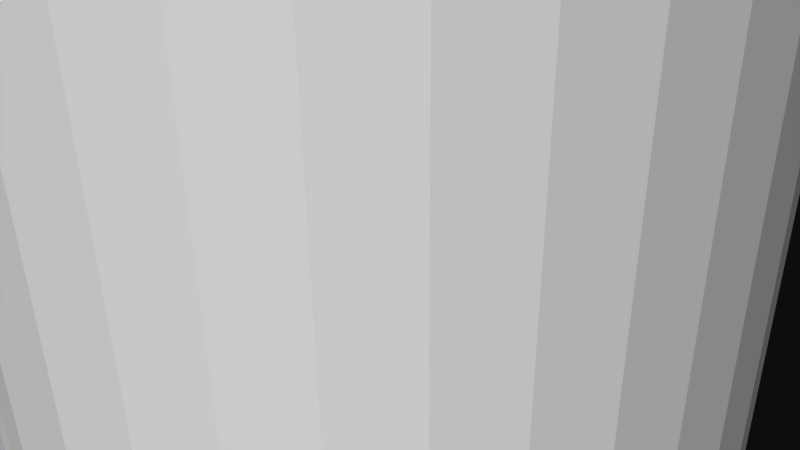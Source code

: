 # Source: 12279.blend  (saved by Blender 2.72.0; exported with 4.5.12 LTS)
import bpy
from mathutils import Matrix  # noqa: F401  (used for matrix-valued properties, if any)

bpy.ops.wm.read_factory_settings(use_empty=True)
scene = bpy.context.scene
scene.name = 'Scene'

# ---- collections
col_collection_1 = bpy.data.collections.new('Collection 1'); scene.collection.children.link(col_collection_1)

# ---- materials (node trees are filled in below, after node groups)
mat_material = bpy.data.materials.new('Material')
mat_material.alpha_threshold = 0.0
mat_material.use_transparent_shadow = False
mat_material.diffuse_color = (1.0, 1.0, 1.0, 1.0)
mat_material.specular_color = (0.902, 0.902, 0.902)
mat_material.roughness = 0.5

# ---- material node trees

# ---- world
world_world = bpy.data.worlds.new('World'); scene.world = world_world
world_world.color = (0.05088, 0.05088, 0.05088)
world_world.use_sun_shadow = False
world_world.sun_shadow_jitter_overblur = 0.0
world_world.cycles.sampling_method = 'MANUAL'
world_world.cycles.sample_map_resolution = 256

# ---- cameras
cam_camera = bpy.data.cameras.new('Camera')
cam_camera.clip_end = 100.0
cam_camera.lens = 35.0
cam_camera.sensor_width = 32.0
cam_camera.sensor_height = 18.0
cam_camera.ortho_scale = 7.314
cam_camera.dof.focus_distance = 0.0
cam_camera.dof.aperture_fstop = 128.0

# ---- meshes
me_rob_12279 = bpy.data.meshes.new('ROB-12279')
me_rob_12279.from_pydata([(0.3231, 25.4, 3.796), (0.4039, 25.4, 4.745), (0.96, 25.4, 3.687), (1.2, 25.4, 4.609), (1.569, 25.4, 3.472), (1.962, 25.4, 4.34), (2.134, 25.4, 3.157), (2.667, 25.4, 3.946), (2.636, 25.4, 2.751), (3.295, 25.4, 3.438), (3.063, 25.4, 2.266), (3.829, 25.4, 2.832), (3.402, 25.4, 1.715), (4.253, 25.4, 2.144), (3.643, 25.4, 1.116), (4.554, 25.4, 1.395), (3.779, 25.4, 0.4839), (4.724, 25.4, 0.6049), (3.807, 25.4, -0.1617), (4.758, 25.4, -0.2021), (3.724, 25.4, -0.8027), (4.656, 25.4, -1.003), (3.535, 25.4, -1.421), (4.419, 25.4, -1.776), (3.244, 25.4, -1.998), (4.055, 25.4, -2.497), (2.86, 25.4, -2.517), (3.575, 25.4, -3.146), (2.394, 25.4, -2.964), (2.992, 25.4, -3.705), (1.858, 25.4, -3.326), (2.323, 25.4, -4.158), (1.269, 25.4, -3.592), (1.587, 25.4, -4.49), (0.6439, 25.4, -3.755), (0.8049, 25.4, -4.694), (-4.768e-07, 25.4, -3.81), (-4.768e-07, 25.4, -4.763), (-0.6439, 25.4, -3.755), (-0.8049, 25.4, -4.694), (-1.269, 25.4, -3.592), (-1.587, 25.4, -4.49), (-1.858, 25.4, -3.326), (-2.323, 25.4, -4.158), (-2.394, 25.4, -2.964), (-2.992, 25.4, -3.705), (-2.86, 25.4, -2.517), (-3.575, 25.4, -3.146), (-3.244, 25.4, -1.998), (-4.055, 25.4, -2.497), (-3.535, 25.4, -1.421), (-4.419, 25.4, -1.776), (-3.724, 25.4, -0.8027), (-4.656, 25.4, -1.003), (-3.807, 25.4, -0.1617), (-4.758, 25.4, -0.2021), (-3.779, 25.4, 0.4839), (-4.724, 25.4, 0.6049), (-3.643, 25.4, 1.116), (-4.554, 25.4, 1.395), (-3.402, 25.4, 1.715), (-4.253, 25.4, 2.144), (-3.063, 25.4, 2.266), (-3.829, 25.4, 2.832), (-2.636, 25.4, 2.751), (-3.295, 25.4, 3.438), (-2.134, 25.4, 3.157), (-2.667, 25.4, 3.946), (-1.569, 25.4, 3.472), (-1.962, 25.4, 4.34), (-0.96, 25.4, 3.687), (-1.2, 25.4, 4.609), (-0.3231, 25.4, 3.796), (-0.4039, 25.4, 4.745), (-4.768e-07, 25.4, 3.81), (-4.768e-07, 25.4, 4.763), (2.394, -25.4, -2.964), (2.992, -25.4, -3.705), (2.86, -25.4, -2.517), (3.575, -25.4, -3.146), (3.244, -25.4, -1.998), (4.055, -25.4, -2.497), (3.535, -25.4, -1.421), (4.419, -25.4, -1.776), (3.724, -25.4, -0.8027), (4.656, -25.4, -1.003), (3.807, -25.4, -0.1617), (4.758, -25.4, -0.2021), (3.779, -25.4, 0.4839), (4.724, -25.4, 0.6049), (3.643, -25.4, 1.116), (4.554, -25.4, 1.395), (3.402, -25.4, 1.715), (4.253, -25.4, 2.144), (3.063, -25.4, 2.266), (3.829, -25.4, 2.832), (2.636, -25.4, 2.751), (3.295, -25.4, 3.438), (2.134, -25.4, 3.157), (2.667, -25.4, 3.946), (1.569, -25.4, 3.472), (1.962, -25.4, 4.34), (0.96, -25.4, 3.687), (1.2, -25.4, 4.609), (0.3231, -25.4, 3.796), (0.4039, -25.4, 4.745), (-0.3231, -25.4, 3.796), (-0.4039, -25.4, 4.745), (-0.96, -25.4, 3.687), (-1.2, -25.4, 4.609), (-1.569, -25.4, 3.472), (-1.962, -25.4, 4.34), (-2.134, -25.4, 3.157), (-2.667, -25.4, 3.946), (-2.636, -25.4, 2.751), (-3.295, -25.4, 3.438), (-3.063, -25.4, 2.266), (-3.829, -25.4, 2.832), (-3.402, -25.4, 1.715), (-4.253, -25.4, 2.144), (-3.643, -25.4, 1.116), (-4.554, -25.4, 1.395), (-3.779, -25.4, 0.4839), (-4.724, -25.4, 0.6049), (-3.807, -25.4, -0.1617), (-4.758, -25.4, -0.2021), (-3.724, -25.4, -0.8027), (-4.656, -25.4, -1.003), (-3.535, -25.4, -1.421), (-4.419, -25.4, -1.776), (-3.244, -25.4, -1.998), (-4.055, -25.4, -2.497), (-2.86, -25.4, -2.517), (-3.575, -25.4, -3.146), (-2.394, -25.4, -2.964), (-2.992, -25.4, -3.705), (-1.858, -25.4, -3.326), (-2.323, -25.4, -4.158), (-1.269, -25.4, -3.592), (-1.587, -25.4, -4.49), (-0.6439, -25.4, -3.755), (-0.8049, -25.4, -4.694), (-4.768e-07, -25.4, -3.81), (-4.768e-07, -25.4, -4.763), (0.6439, -25.4, -3.755), (0.8049, -25.4, -4.694), (1.269, -25.4, -3.592), (1.587, -25.4, -4.49), (1.858, -25.4, -3.326), (2.323, -25.4, -4.158)], [], [(147, 33, 31, 149), (73, 107, 105, 1, 75), (120, 58, 60, 118), (88, 16, 18, 86), (133, 47, 45, 135), (101, 5, 3, 103), (77, 29, 27, 79), (119, 61, 59, 121), (115, 65, 63, 117), (116, 62, 64, 114), (126, 52, 54, 124), (139, 41, 39, 141), (95, 11, 9, 97), (87, 19, 17, 89), (131, 49, 47, 133), (73, 75, 74, 72, 71), (121, 59, 57, 123), (91, 92, 90, 88, 86, 84, 82, 80, 78, 76, 148, 146, 144, 143, 145, 147, 149, 77, 79, 81, 83, 85, 87, 89), (117, 63, 61, 119), (92, 12, 14, 90), (99, 7, 5, 101), (96, 8, 10, 94), (111, 69, 67, 113), (132, 46, 48, 130), (107, 73, 71, 109), (112, 66, 68, 110), (109, 71, 69, 111), (94, 10, 12, 92), (145, 35, 33, 147), (84, 20, 22, 82), (129, 51, 49, 131), (113, 67, 65, 115), (108, 70, 72, 106), (125, 55, 53, 127), (90, 14, 16, 88), (141, 39, 37, 143), (148, 30, 32, 146), (140, 38, 40, 138), (80, 24, 26, 78), (138, 40, 42, 136), (81, 25, 23, 83), (144, 34, 36, 142), (110, 68, 70, 108), (91, 15, 13, 93), (86, 18, 20, 84), (127, 53, 51, 129), (114, 64, 66, 112), (98, 6, 8, 96), (128, 50, 52, 126), (78, 26, 28, 76), (82, 22, 24, 80), (83, 23, 21, 85), (85, 21, 19, 87), (97, 9, 7, 99), (104, 106, 72, 74, 0), (124, 54, 56, 122), (103, 3, 1, 105), (79, 27, 25, 81), (102, 2, 4, 100), (136, 42, 44, 134), (143, 37, 35, 145), (137, 43, 41, 139), (93, 13, 11, 95), (123, 57, 55, 125), (146, 32, 34, 144), (130, 48, 50, 128), (134, 44, 46, 132), (118, 60, 62, 116), (149, 31, 29, 77), (104, 0, 2, 102), (61, 63, 65, 67, 69, 71, 72, 70, 68, 66, 64, 62, 60, 58, 56, 54, 52, 50, 48, 46, 44, 42, 40, 38, 36, 34, 32, 30, 28, 26, 24, 22, 20, 18, 16, 14, 12, 10, 8, 6, 4, 2, 0, 74, 75, 1, 3, 5, 7, 9, 11, 13, 15, 17, 19, 21, 23, 25, 27, 29, 31, 33, 35, 37, 39, 41, 43, 45, 47, 49, 51, 53, 55, 57, 59), (142, 36, 38, 140), (122, 56, 58, 120), (100, 4, 6, 98), (76, 28, 30, 148), (135, 45, 43, 137), (139, 141, 143, 144, 142, 140, 138, 136, 134, 132, 130, 128, 126, 124, 122, 120, 118, 116, 114, 112, 110, 108, 106, 104, 102, 100, 98, 96, 94, 92, 91, 93, 95, 97, 99, 101, 103, 105, 107, 109, 111, 113, 115, 117, 119, 121, 123, 125, 127, 129, 131, 133, 135, 137), (89, 17, 15, 91)])
me_rob_12279.materials.append(mat_material)
me_rob_12279.use_remesh_preserve_volume = False
me_rob_12279.use_remesh_preserve_attributes = False
me_rob_12279.use_mirror_vertex_groups = False
me_rob_12279.update()

# ---- objects
ob_rob_12279 = bpy.data.objects.new('ROB-12279', me_rob_12279)
ob_camera = bpy.data.objects.new('Camera', cam_camera)

# ---- transforms, parenting, visibility, modifiers, constraints
ob_rob_12279.location = (0.0, 0.0, 0.0)
ob_rob_12279.rotation_euler = (1.571, -0.0, 0.0)
ob_rob_12279.lineart.crease_threshold = 0.0
ob_camera.location = (7.481, -6.508, 5.344)
ob_camera.rotation_euler = (1.109, 0.01082, 0.8149)
ob_camera.lock_rotations_4d = False
ob_camera.empty_display_type = 'ARROWS'
ob_camera.color = (0.0, 0.0, 0.0, 0.0)
ob_camera.display_type = 'WIRE'
ob_camera.lineart.crease_threshold = 0.0

# ---- collection membership
col_collection_1.objects.link(ob_rob_12279)
col_collection_1.objects.link(ob_camera)

# ---- scene / render settings (as saved in the file)
scene.camera = ob_camera
scene.frame_start = 1; scene.frame_end = 250; scene.frame_set(1)
scene.render.engine = 'BLENDER_EEVEE_NEXT'
scene.render.resolution_percentage = 50
scene.render.dither_intensity = 0.0
scene.cycles.use_denoising = False
scene.cycles.samples = 10
scene.cycles.sampling_pattern = 'TABULATED_SOBOL'
scene.cycles.light_sampling_threshold = 0.0
scene.cycles.use_adaptive_sampling = False
scene.cycles.use_light_tree = False
scene.cycles.blur_glossy = 0.0
scene.cycles.pixel_filter_type = 'GAUSSIAN'
scene.cycles.sample_clamp_indirect = 0.0
scene.view_settings.view_transform = 'Raw'
bpy.context.view_layer.update()

# ---- added for rendering (the .blend has no usable light): sun
light_auto_sun = bpy.data.lights.new('AutoSun', 'SUN')
light_auto_sun.energy = 3.0
light_auto_sun.angle = 0.0523599
ob_auto_sun = bpy.data.objects.new('AutoSun', light_auto_sun)
scene.collection.objects.link(ob_auto_sun)
ob_auto_sun.rotation_euler = (0.872665, 0.174533, 0.523599)
bpy.context.view_layer.update()

